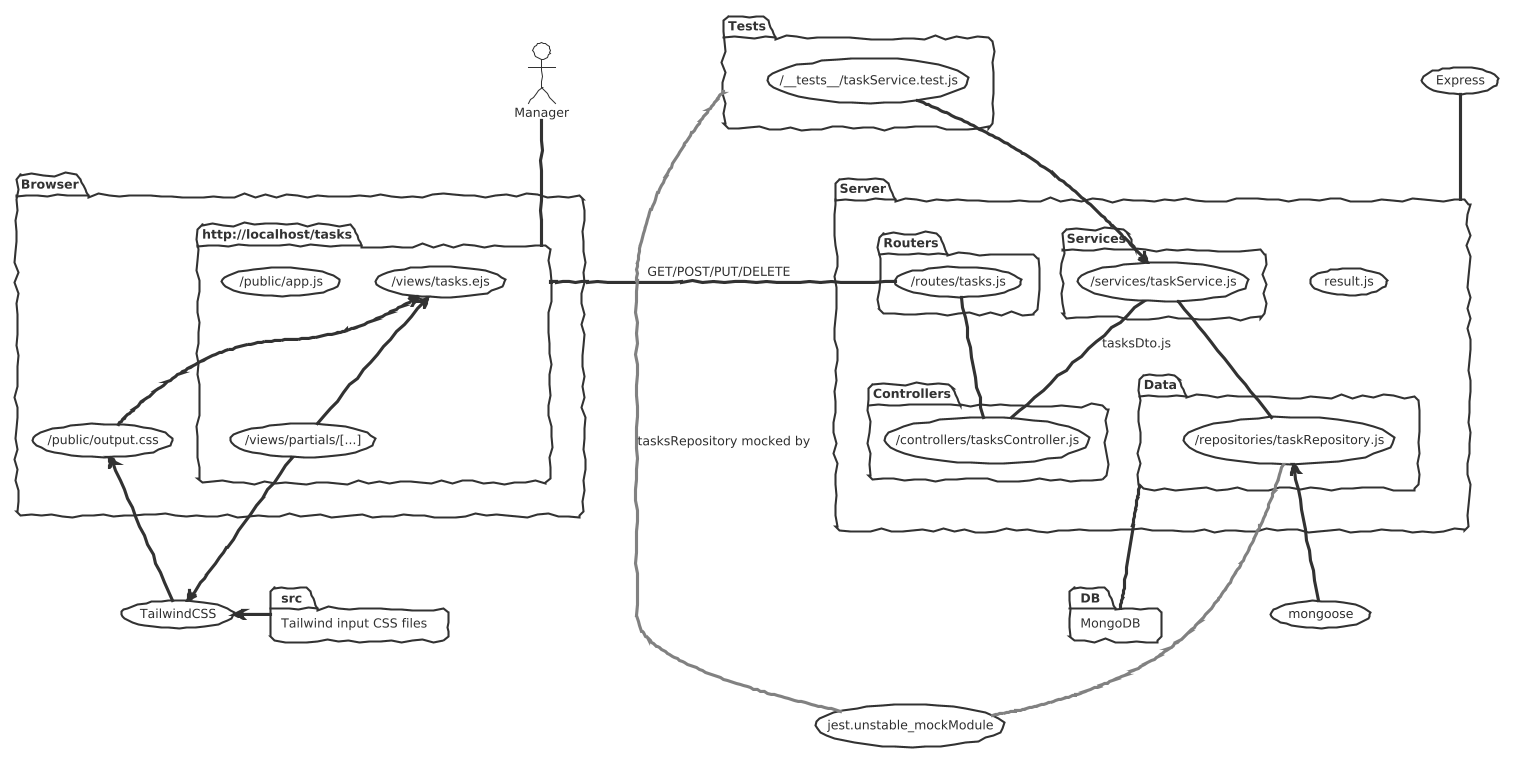

The diagram above was rendered by PlantUML. Its source (embedded in the PNG):
@startuml
!theme sketchy-outline
:Manager: as U1
(mongoose)

package "Browser" {

package "http://localhost/tasks" as tasksPage {
  (/views/partials/[...]) as partials
  (/views/tasks.ejs) as TV
  (/public/app.js) as client
}
(/public/output.css) as CSS
TV <-- CSS
}

package "Tests" {
  (/~__tests__/taskService.test.js) as TST
}

package "Server" as ES {


package "Routers" {
(/routes/tasks.js) as TRou
}

package "Controllers" {
(/controllers/tasksController.js) as TC
}

package "Services" {
(/services/taskService.js) as TS
}

(result.js)

package "Data" {
(/repositories/taskRepository.js) as TRep
}
}
package "MongoDB" as DB {

}
package "Tailwind input CSS files" as src {

}

(Express)
(TailwindCSS) as TW

(jest.unstable_mockModule) as mock

partials -up-> TV
src -left-> TW
TW -up-> CSS
partials --> TW
client -[hidden]right-> TV
TRou -left- tasksPage : GET/POST/PUT/DELETE
TST -down-> TS
U1 -- tasksPage
Express -down- ES
mongoose -up-> TRep
Tests -[#gray]right- mock : tasksRepository mocked by
TRou -down- TC
TS -down- TC : tasksDto.js
TS -down- TRep
TRep -[#gray]-- mock
Data -down- DB
@enduml